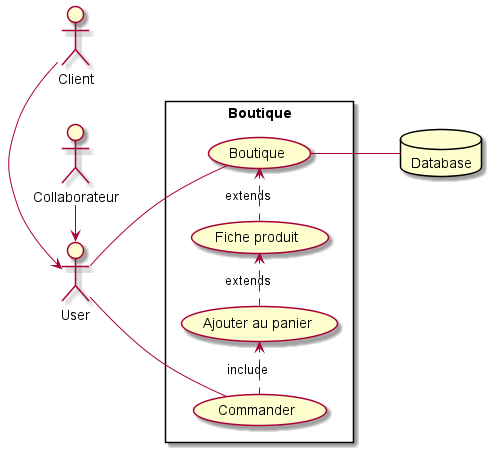

The diagram above was rendered by PlantUML. Its source (embedded in the PNG):
@startuml
left to right direction
skinparam packageStyle rectangle
actor User
actor Client
actor Collaborateur
database Database

Client -> User
Collaborateur -> User

rectangle Boutique {
    User -- (Boutique)
    (Boutique) -- Database
    (Fiche produit) .> (Boutique) : extends
    (Ajouter au panier) .> (Fiche produit) : extends
    User -- (Commander)
    (Commander) .> (Ajouter au panier) : include
}
@enduml